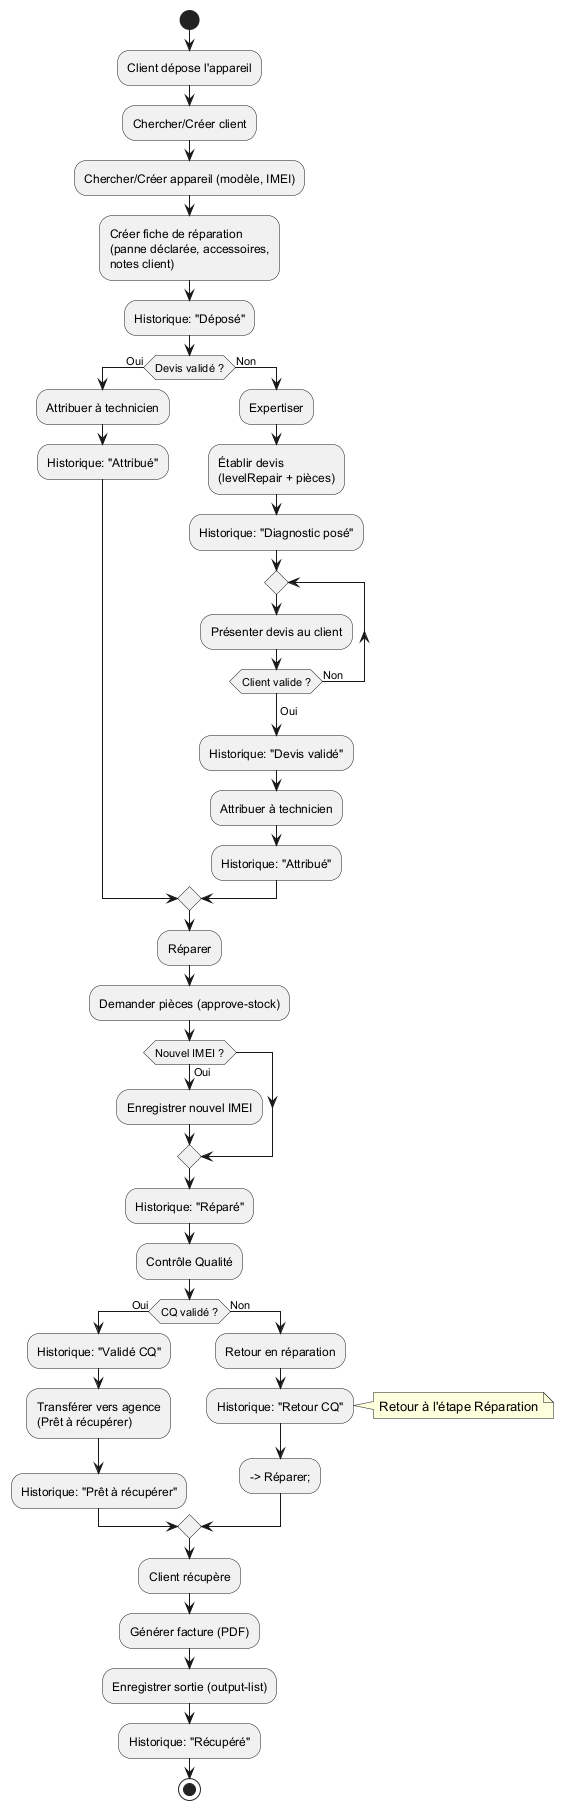

The diagram above was rendered by PlantUML. Its source (embedded in the PNG):
@startuml
start
:Client dépose l'appareil;
:Chercher/Créer client;
:Chercher/Créer appareil (modèle, IMEI);
:Créer fiche de réparation\n(panne déclarée, accessoires,\nnotes client);
:Historique: "Déposé";

if (Devis validé ?) then (Oui)
  :Attribuer à technicien;
  :Historique: "Attribué";
else (Non)
  :Expertiser;
  :Établir devis\n(levelRepair + pièces);
  :Historique: "Diagnostic posé";
  repeat
    :Présenter devis au client;
  repeat while (Client valide ?) is (Non)
  -> Oui;
  :Historique: "Devis validé";
  :Attribuer à technicien;
  :Historique: "Attribué";
endif

:Réparer;
:Demander pièces (approve-stock);
if (Nouvel IMEI ?) then (Oui)
  :Enregistrer nouvel IMEI;
endif
:Historique: "Réparé";

:Contrôle Qualité;
if (CQ validé ?) then (Oui)
  :Historique: "Validé CQ";
  :Transférer vers agence\n(Prêt à récupérer);
  :Historique: "Prêt à récupérer";
else (Non)
  :Retour en réparation;
  :Historique: "Retour CQ";
  note right: Retour à l'étape Réparation
  --> Réparer;
endif

:Client récupère;
:Générer facture (PDF);
:Enregistrer sortie (output-list);
:Historique: "Récupéré";
stop
@enduml